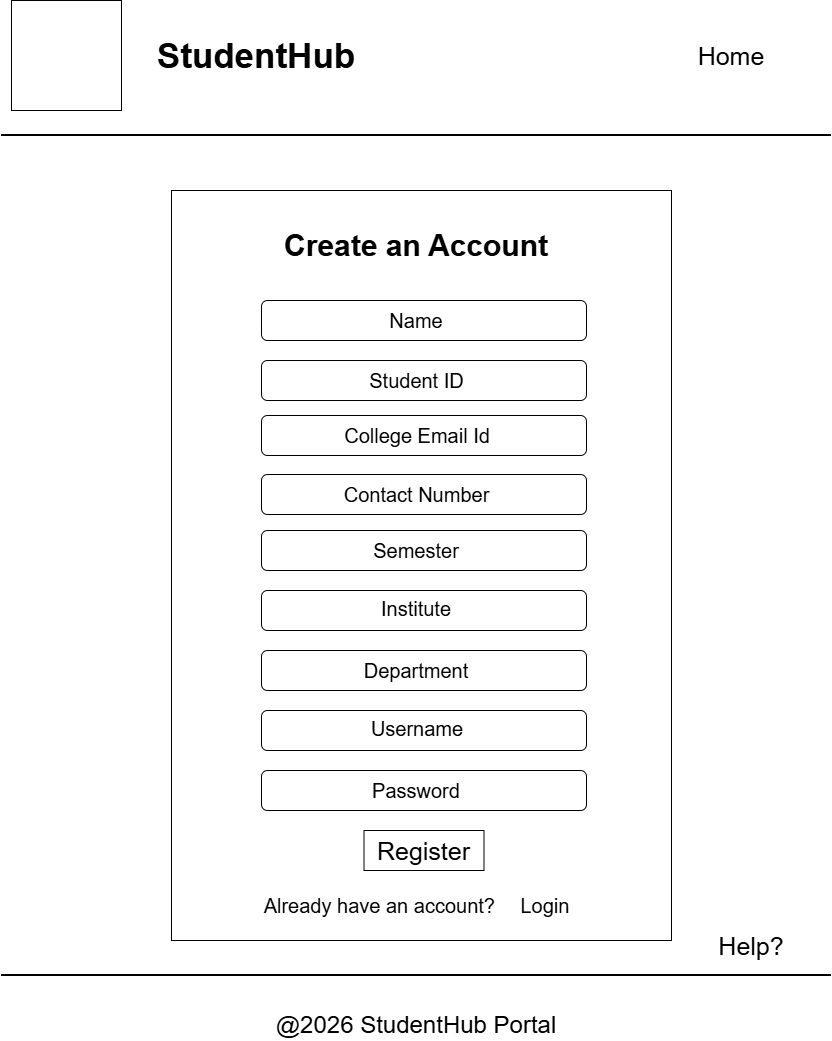

The diagram above was exported from draw.io. Its source (the exported page's mxGraphModel, read from the mxfile embedded in the PNG):
<mxGraphModel dx="774" dy="459" grid="0" gridSize="10" guides="1" tooltips="1" connect="1" arrows="1" fold="1" page="1" pageScale="1" pageWidth="850" pageHeight="1100" math="0" shadow="0">
  <root>
    <mxCell id="0" />
    <mxCell id="1" parent="0" />
    <mxCell id="ueRDvmyxCdsBKdS2Us0u-10" parent="1" style="rounded=0;whiteSpace=wrap;html=1;" value="" vertex="1">
      <mxGeometry height="750" width="500" x="180" y="210" as="geometry" />
    </mxCell>
    <mxCell id="X6r2CO9NqNY9hIDh5tzy-1" parent="1" style="line;strokeWidth=2;html=1;" value="" vertex="1">
      <mxGeometry height="10" width="830" x="10" y="150" as="geometry" />
    </mxCell>
    <mxCell id="tFktN9yxsxVbwjrlfp44-1" parent="1" style="whiteSpace=wrap;html=1;aspect=fixed;" value="" vertex="1">
      <mxGeometry height="110" width="110" x="20" y="20" as="geometry" />
    </mxCell>
    <mxCell id="x3d2r0KoVWv_ZXcOqQqj-1" parent="1" style="text;html=1;whiteSpace=wrap;strokeColor=none;fillColor=none;align=center;verticalAlign=middle;rounded=0;" value="&lt;font style=&quot;font-size: 35px;&quot;&gt;&lt;b style=&quot;&quot;&gt;StudentHub&lt;/b&gt;&lt;/font&gt;" vertex="1">
      <mxGeometry height="30" width="350" x="90" y="60" as="geometry" />
    </mxCell>
    <mxCell id="Ub4LQKR4f4Zw3pD-3LpZ-1" parent="1" style="text;html=1;whiteSpace=wrap;strokeColor=none;fillColor=none;align=center;verticalAlign=middle;rounded=0;" value="&lt;font style=&quot;font-size: 25px;&quot;&gt;Home&lt;/font&gt;" vertex="1">
      <mxGeometry height="30" width="60" x="710" y="60" as="geometry" />
    </mxCell>
    <mxCell id="S4NFP8wQX-G7S-XdK2ei-1" parent="1" style="line;strokeWidth=2;html=1;" value="" vertex="1">
      <mxGeometry height="10" width="830" x="10" y="990" as="geometry" />
    </mxCell>
    <mxCell id="5PFBjcYLlrss0U4f_O26-1" parent="1" style="text;html=1;whiteSpace=wrap;strokeColor=none;fillColor=none;align=center;verticalAlign=middle;rounded=0;" value="&lt;font style=&quot;font-size: 24px;&quot;&gt;@2026 StudentHub Portal&lt;/font&gt;" vertex="1">
      <mxGeometry height="30" width="460" x="195" y="1030" as="geometry" />
    </mxCell>
    <mxCell id="YAHUtxfLZKZZ7ZZrbqDt-1" parent="1" style="text;html=1;whiteSpace=wrap;strokeColor=none;fillColor=none;align=center;verticalAlign=middle;rounded=0;" value="&lt;font style=&quot;font-size: 30px;&quot;&gt;&lt;b&gt;Create an Account&lt;/b&gt;&lt;/font&gt;" vertex="1">
      <mxGeometry height="30" width="330" x="260" y="250" as="geometry" />
    </mxCell>
    <mxCell id="ueRDvmyxCdsBKdS2Us0u-1" parent="1" style="rounded=1;whiteSpace=wrap;html=1;" value="" vertex="1">
      <mxGeometry height="40" width="325" x="270" y="320" as="geometry" />
    </mxCell>
    <mxCell id="ueRDvmyxCdsBKdS2Us0u-2" parent="1" style="rounded=1;whiteSpace=wrap;html=1;" value="" vertex="1">
      <mxGeometry height="40" width="325" x="270" y="380" as="geometry" />
    </mxCell>
    <mxCell id="ueRDvmyxCdsBKdS2Us0u-3" parent="1" style="rounded=1;whiteSpace=wrap;html=1;" value="" vertex="1">
      <mxGeometry height="40" width="325" x="270" y="435" as="geometry" />
    </mxCell>
    <mxCell id="ueRDvmyxCdsBKdS2Us0u-4" parent="1" style="rounded=1;whiteSpace=wrap;html=1;" value="" vertex="1">
      <mxGeometry height="40" width="325" x="270" y="494" as="geometry" />
    </mxCell>
    <mxCell id="ueRDvmyxCdsBKdS2Us0u-5" parent="1" style="rounded=1;whiteSpace=wrap;html=1;" value="" vertex="1">
      <mxGeometry height="40" width="325" x="270" y="550" as="geometry" />
    </mxCell>
    <mxCell id="ueRDvmyxCdsBKdS2Us0u-6" parent="1" style="rounded=1;whiteSpace=wrap;html=1;" value="" vertex="1">
      <mxGeometry height="40" width="325" x="270" y="610" as="geometry" />
    </mxCell>
    <mxCell id="ueRDvmyxCdsBKdS2Us0u-7" parent="1" style="rounded=1;whiteSpace=wrap;html=1;" value="" vertex="1">
      <mxGeometry height="40" width="325" x="270" y="670" as="geometry" />
    </mxCell>
    <mxCell id="ueRDvmyxCdsBKdS2Us0u-8" parent="1" style="rounded=1;whiteSpace=wrap;html=1;" value="" vertex="1">
      <mxGeometry height="40" width="325" x="270" y="730" as="geometry" />
    </mxCell>
    <mxCell id="ueRDvmyxCdsBKdS2Us0u-9" parent="1" style="rounded=1;whiteSpace=wrap;html=1;" value="" vertex="1">
      <mxGeometry height="40" width="325" x="270" y="790" as="geometry" />
    </mxCell>
    <mxCell id="ueRDvmyxCdsBKdS2Us0u-11" parent="1" style="text;html=1;whiteSpace=wrap;strokeColor=none;fillColor=none;align=center;verticalAlign=middle;rounded=0;" value="&lt;font style=&quot;font-size: 20px;&quot;&gt;Name&lt;/font&gt;" vertex="1">
      <mxGeometry height="30" width="60" x="395" y="325" as="geometry" />
    </mxCell>
    <mxCell id="ueRDvmyxCdsBKdS2Us0u-12" parent="1" style="text;html=1;whiteSpace=wrap;strokeColor=none;fillColor=none;align=center;verticalAlign=middle;rounded=0;" value="&lt;font style=&quot;font-size: 20px;&quot;&gt;Student ID&lt;/font&gt;" vertex="1">
      <mxGeometry height="30" width="105" x="373" y="385" as="geometry" />
    </mxCell>
    <mxCell id="ueRDvmyxCdsBKdS2Us0u-13" parent="1" style="text;html=1;whiteSpace=wrap;strokeColor=none;fillColor=none;align=center;verticalAlign=middle;rounded=0;" value="&lt;font style=&quot;font-size: 20px;&quot;&gt;College Email Id&lt;/font&gt;" vertex="1">
      <mxGeometry height="30" width="180" x="335.5" y="440" as="geometry" />
    </mxCell>
    <mxCell id="ueRDvmyxCdsBKdS2Us0u-14" parent="1" style="text;html=1;whiteSpace=wrap;strokeColor=none;fillColor=none;align=center;verticalAlign=middle;rounded=0;" value="&lt;font style=&quot;font-size: 20px;&quot;&gt;Contact Number&lt;/font&gt;" vertex="1">
      <mxGeometry height="30" width="165" x="343" y="499" as="geometry" />
    </mxCell>
    <mxCell id="ueRDvmyxCdsBKdS2Us0u-17" parent="1" style="text;html=1;whiteSpace=wrap;strokeColor=none;fillColor=none;align=center;verticalAlign=middle;rounded=0;" value="&lt;font style=&quot;font-size: 20px;&quot;&gt;Semester&lt;/font&gt;" vertex="1">
      <mxGeometry height="30" width="90" x="380" y="555" as="geometry" />
    </mxCell>
    <mxCell id="ueRDvmyxCdsBKdS2Us0u-18" parent="1" style="text;html=1;whiteSpace=wrap;strokeColor=none;fillColor=none;align=center;verticalAlign=middle;rounded=0;" value="&lt;font style=&quot;font-size: 20px;&quot;&gt;Department&lt;/font&gt;" vertex="1">
      <mxGeometry height="30" width="140" x="355" y="675" as="geometry" />
    </mxCell>
    <mxCell id="ueRDvmyxCdsBKdS2Us0u-21" parent="1" style="text;html=1;whiteSpace=wrap;strokeColor=none;fillColor=none;align=center;verticalAlign=middle;rounded=0;" value="&lt;font style=&quot;font-size: 20px;&quot;&gt;Institute&lt;/font&gt;" vertex="1">
      <mxGeometry height="30" width="80" x="385" y="613" as="geometry" />
    </mxCell>
    <mxCell id="ueRDvmyxCdsBKdS2Us0u-23" parent="1" style="text;html=1;whiteSpace=wrap;strokeColor=none;fillColor=none;align=center;verticalAlign=middle;rounded=0;" value="&lt;font style=&quot;font-size: 20px;&quot;&gt;Username&lt;/font&gt;" vertex="1">
      <mxGeometry height="30" width="90" x="380.5" y="733" as="geometry" />
    </mxCell>
    <mxCell id="ueRDvmyxCdsBKdS2Us0u-24" parent="1" style="text;html=1;whiteSpace=wrap;strokeColor=none;fillColor=none;align=center;verticalAlign=middle;rounded=0;" value="&lt;font style=&quot;font-size: 20px;&quot;&gt;Password&lt;/font&gt;" vertex="1">
      <mxGeometry height="30" width="60" x="395" y="795" as="geometry" />
    </mxCell>
    <mxCell id="3gcCAA1z3ysrY417yKbK-1" parent="1" style="rounded=0;whiteSpace=wrap;html=1;" value="" vertex="1">
      <mxGeometry height="40" width="120" x="372.5" y="850" as="geometry" />
    </mxCell>
    <mxCell id="hdciVi5xHBv1YRSFj1xP-1" parent="1" style="text;html=1;whiteSpace=wrap;strokeColor=none;fillColor=none;align=center;verticalAlign=middle;rounded=0;" value="&lt;font style=&quot;font-size: 25px;&quot;&gt;Register&lt;/font&gt;" vertex="1">
      <mxGeometry height="30" width="132.5" x="366.25" y="855" as="geometry" />
    </mxCell>
    <mxCell id="hdciVi5xHBv1YRSFj1xP-5" edge="1" parent="1" source="ueRDvmyxCdsBKdS2Us0u-10" style="edgeStyle=orthogonalEdgeStyle;rounded=0;orthogonalLoop=1;jettySize=auto;html=1;innerLoopWaypoints=1;exitX=0.5;exitY=1;exitDx=0;exitDy=0;" target="ueRDvmyxCdsBKdS2Us0u-10">
      <mxGeometry relative="1" as="geometry" />
    </mxCell>
    <mxCell id="hdciVi5xHBv1YRSFj1xP-6" parent="1" style="text;html=1;whiteSpace=wrap;strokeColor=none;fillColor=none;align=center;verticalAlign=middle;rounded=0;" value="&lt;font style=&quot;font-size: 20px;&quot;&gt;Already have an account?&lt;span style=&quot;white-space: pre;&quot;&gt;&#09;&lt;/span&gt;&amp;nbsp; &amp;nbsp;Login&lt;/font&gt;" vertex="1">
      <mxGeometry height="30" width="325" x="263" y="910" as="geometry" />
    </mxCell>
    <mxCell id="-nYouQWOWY4eF8K3vVpV-1" parent="1" style="text;html=1;whiteSpace=wrap;strokeColor=none;fillColor=none;align=center;verticalAlign=middle;rounded=0;" value="&lt;font style=&quot;font-size: 25px;&quot;&gt;Help?&lt;/font&gt;" vertex="1">
      <mxGeometry height="30" width="60" x="730" y="950" as="geometry" />
    </mxCell>
  </root>
</mxGraphModel>